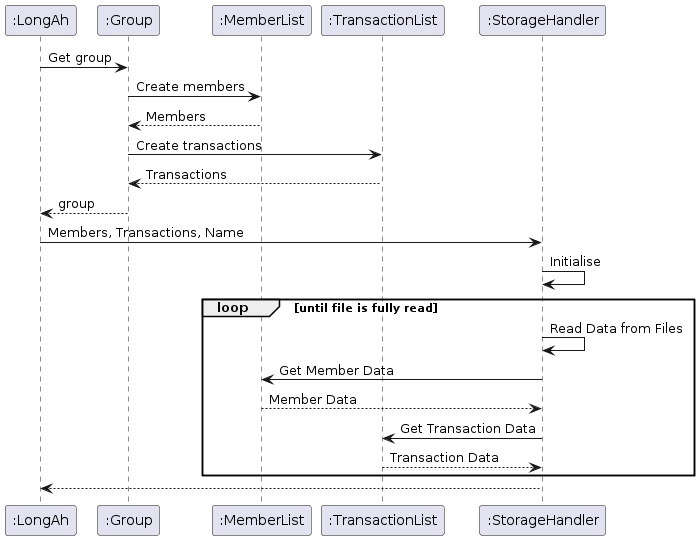

The diagram above was rendered by PlantUML. Its source (embedded in the PNG):
@startuml
participant ":LongAh"
participant ":Group"
participant ":MemberList"
participant ":TransactionList"
participant ":StorageHandler"

":LongAh" -> ":Group": Get group
":Group" -> ":MemberList": Create members
":MemberList" --> ":Group": Members
":Group" -> ":TransactionList": Create transactions
":TransactionList" --> ":Group": Transactions
":Group" --> ":LongAh": group
":LongAh" -> ":StorageHandler": Members, Transactions, Name
":StorageHandler" -> ":StorageHandler": Initialise 
loop until file is fully read
":StorageHandler" -> ":StorageHandler": Read Data from Files
":StorageHandler" -> ":MemberList": Get Member Data
":MemberList" --> ":StorageHandler" : Member Data
":StorageHandler" -> ":TransactionList": Get Transaction Data
":TransactionList" --> ":StorageHandler" : Transaction Data
end
":StorageHandler" --> ":LongAh"
@enduml